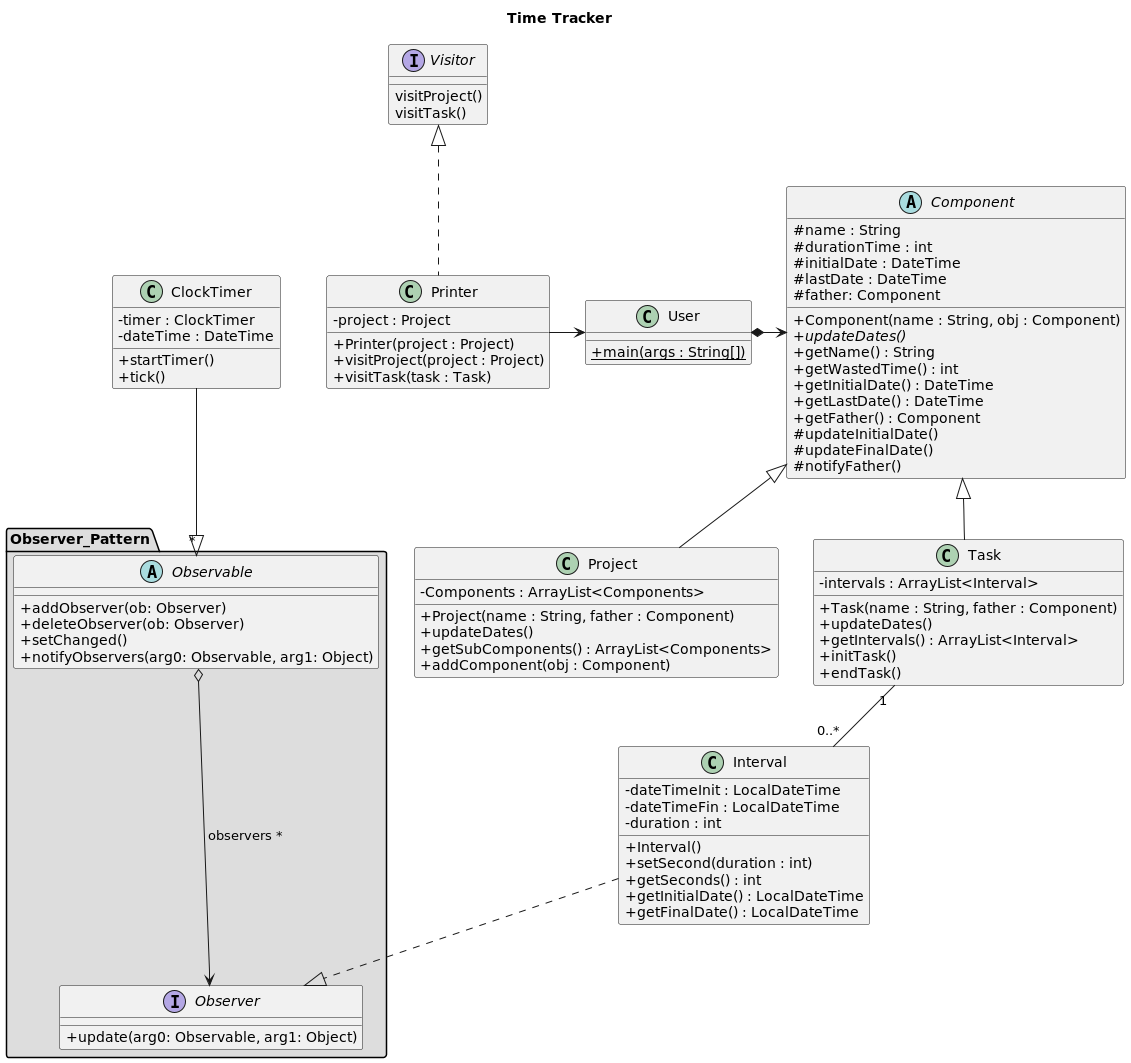

The diagram above was rendered by PlantUML. Its source (embedded in the PNG):
@startuml
skinparam classAttributeIconSize 0

title "Time Tracker"

class User{
+{static} main(args : String[])
}

interface Visitor {
visitProject()
visitTask()
}

class Printer implements Visitor{
- project : Project
+ Printer(project : Project)
+ visitProject(project : Project)
+ visitTask(task : Task)
}

class Task extends Component{
- intervals : ArrayList<Interval>
+ Task(name : String, father : Component)
+ updateDates()
+ getIntervals() : ArrayList<Interval>
+ initTask()
+ endTask()
}

class Project extends Component {
- Components : ArrayList<Components>
+ Project(name : String, father : Component)
+ updateDates()
+ getSubComponents() : ArrayList<Components>
+ addComponent(obj : Component)
}

package "Observer_Pattern" #DDDDDD{
    Observable o--> Observer : observers *
}

abstract class Observable{
+ addObserver(ob: Observer)
+ deleteObserver(ob: Observer)
+setChanged()
+notifyObservers(arg0: Observable, arg1: Object)
}

interface Observer{
+update(arg0: Observable, arg1: Object)
}

class ClockTimer{
- timer : ClockTimer
- dateTime : DateTime
+ startTimer()
+ tick()
}

abstract class Component{
# name : String
# durationTime : int
# initialDate : DateTime
# lastDate : DateTime
# father: Component
+ Component(name : String, obj : Component)
+ {abstract} updateDates()
+ getName() : String
+ getWastedTime() : int
+ getInitialDate() : DateTime
+ getLastDate() : DateTime
+ getFather() : Component
# updateInitialDate()
# updateFinalDate()
# notifyFather()
}

class Interval {
- dateTimeInit : LocalDateTime
- dateTimeFin : LocalDateTime
- duration : int
+ Interval()
+ setSecond(duration : int)
+ getSeconds() : int
+ getInitialDate() : LocalDateTime
+ getFinalDate() : LocalDateTime
}




User *-right-> Component
'Project "1"-left-"0..*" Project
Printer -right-> User
Task "1"--"0..*" Interval
ClockTimer --|> "*" Observable
Interval ..|> Observer


@enduml